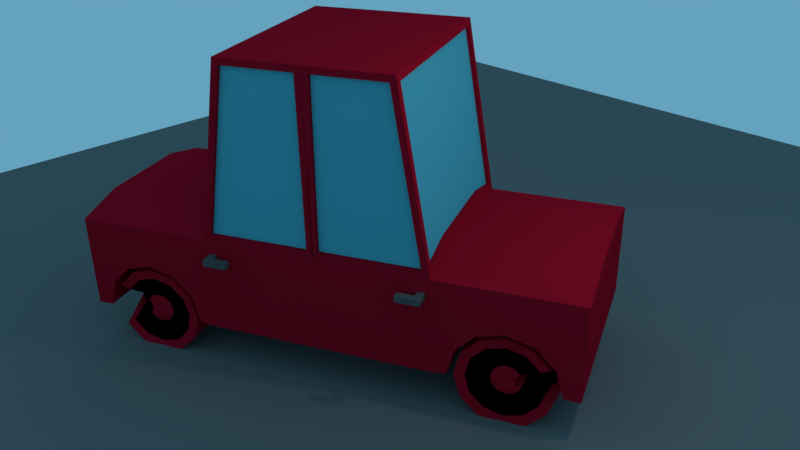 # Source: Car.blend  (saved by Blender 2.77.0; exported with 4.5.12 LTS)
import bpy
from mathutils import Matrix  # noqa: F401  (used for matrix-valued properties, if any)

bpy.ops.wm.read_factory_settings(use_empty=True)
scene = bpy.context.scene
scene.name = 'Scene'

# ---- collections
col_collection_1 = bpy.data.collections.new('Collection 1'); scene.collection.children.link(col_collection_1)

# ---- materials (node trees are filled in below, after node groups)
mat_material_001 = bpy.data.materials.new('Material.001')
mat_material_001.alpha_threshold = 0.0
mat_material_001.use_transparent_shadow = False
mat_material_001.diffuse_color = (0.1679, 0.1679, 0.1679, 1.0)
mat_material_001.roughness = 0.5
mat_car = bpy.data.materials.new('Car ')
mat_car.alpha_threshold = 0.0
mat_car.use_transparent_shadow = False
mat_car.diffuse_color = (0.4672, 0.006023, 0.02015, 1.0)
mat_car.roughness = 0.5
mat_windows = bpy.data.materials.new('Windows')
mat_windows.alpha_threshold = 0.0
mat_windows.use_transparent_shadow = False
mat_windows.diffuse_color = (0.1066, 0.4504, 0.5382, 1.0)
mat_windows.roughness = 0.5
mat_wheel = bpy.data.materials.new('Wheel')
mat_wheel.alpha_threshold = 0.0
mat_wheel.use_transparent_shadow = False
mat_wheel.diffuse_color = (0.0, 0.0, 0.0, 1.0)
mat_wheel.roughness = 0.5
mat_handle = bpy.data.materials.new('Handle')
mat_handle.alpha_threshold = 0.0
mat_handle.use_transparent_shadow = False
mat_handle.diffuse_color = (0.1065, 0.1065, 0.1065, 1.0)
mat_handle.roughness = 0.5

# ---- material node trees

# ---- world
world_world = bpy.data.worlds.new('World'); scene.world = world_world
world_world.color = (0.1306, 0.3604, 0.5071)
world_world.use_sun_shadow = False
world_world.sun_shadow_jitter_overblur = 0.0
world_world.cycles.sampling_method = 'MANUAL'
world_world.light_settings.ao_factor = 0.5

# ---- cameras
cam_camera = bpy.data.cameras.new('Camera')
cam_camera.clip_end = 100.0
cam_camera.lens = 35.0
cam_camera.sensor_width = 32.0
cam_camera.sensor_height = 18.0
cam_camera.ortho_scale = 7.314
cam_camera.dof.focus_distance = 0.0
cam_camera.dof.aperture_fstop = 128.0

# ---- lights
light_lamp = bpy.data.lights.new('Lamp', 'POINT')
light_lamp.transmission_factor = 0.0
light_lamp.cutoff_distance = 30.0
light_lamp.energy = 100.0
light_lamp.shadow_buffer_clip_start = 1.001
light_lamp.shadow_soft_size = 0.1
light_lamp.shadow_maximum_resolution = 0.006
light_lamp.use_absolute_resolution = True

# ---- meshes
me_plane = bpy.data.meshes.new('Plane')
me_plane.from_pydata([(-1.0, -1.0, 0.0), (1.0, -1.0, 0.0), (-1.0, 1.0, 0.0), (1.0, 1.0, 0.0)], [], [(0, 1, 3, 2)])
me_plane.materials.append(mat_material_001)
me_plane.use_remesh_preserve_volume = False
me_plane.use_remesh_preserve_attributes = False
me_plane.use_mirror_vertex_groups = False
me_plane.update()
me_cube_001 = bpy.data.meshes.new('Cube.001')
me_cube_001.from_pydata([(-1.346, -1.222, -0.2992), (-1.282, -1.141, 0.9471), (-3.0, -1.222, 0.8557), (-3.0, -1.222, -0.2992), (-0.9654, -1.141, 2.913), (-1.346, -0.6109, -0.2992), (-3.0, -0.6109, 1.0), (-1.332, -0.6201, 1.079), (-3.0, -0.6109, -0.2992), (-1.013, -0.6109, 2.921), (-1.332, 0.0, 1.079), (-1.346, 0.0, -0.2992), (-3.0, 0.0, 1.0), (-3.0, 0.0, -0.2992), (-1.014, 0.0, 2.921), (-1.252, -1.172, 0.9357), (-0.9319, -1.172, 2.92), (-1.346, -0.6109, 1.0), (-1.346, 0.0, 1.0), (-1.0, -0.6109, 3.0), (-1.0, 0.0, 3.0), (-0.06292, -1.172, 0.9357), (0.01774, -1.222, -0.2992), (-0.07934, -1.172, 2.92), (0.0, 0.0, 3.0), (0.01774, 0.0, -0.2992), (0.01774, -0.6109, -0.2992), (0.0, -0.6109, 3.0), (-1.346, -1.222, 0.8557), (-1.0, -1.222, 3.0), (0.01774, -1.222, 0.8557), (0.0, -1.222, 3.0), (-0.9644, 7.385e-06, 2.913), (-1.283, 7.385e-06, 1.07), (-1.331, -1.142, 0.9554), (-1.015, -1.142, 2.921), (-1.283, -0.6196, 1.07), (-0.9641, -0.6104, 2.913), (-0.06292, -1.222, 0.9357), (-1.252, -1.222, 0.9357), (-0.07934, -1.222, 2.92), (-0.9319, -1.222, 2.92), (-2.17, -1.223, 0.3531), (-1.851, -1.223, 0.2678), (-1.619, -1.223, 0.03492), (-1.533, -1.223, -0.2832), (-2.806, -1.226, -0.2832), (-2.721, -1.223, 0.03492), (-2.488, -1.223, 0.2678), (-2.173, -1.222, 0.8557), (-2.173, 0.0, 1.0), (-2.173, -0.6109, 1.0), (-2.17, -0.6113, 0.3531), (-1.851, -0.6113, 0.2678), (-1.619, -0.6113, 0.03492), (-1.533, -0.6113, -0.2832), (-2.721, -0.6113, 0.03492), (-2.488, -0.6113, 0.2678), (-2.17, 0.0, 0.3531), (-1.851, 0.0, 0.2678), (-1.619, 0.0, 0.03492), (-1.533, 0.0, -0.2832), (-2.721, 0.0, 0.03492), (-2.488, 0.0, 0.2678), (-2.8, -0.6487, -0.2846), (-2.8, 0.0, -0.2846), (-2.806, -1.22, -0.288), (-2.806, -0.6077, -0.288), (-2.922, 0.0, -0.2762), (-2.922, 0.0, -0.2762), (-2.65, -1.191, -0.5567), (-2.65, -0.8, -0.5567), (-2.445, -1.191, -0.762), (-2.445, -0.8, -0.762), (-2.165, -1.191, -0.8372), (-2.165, -0.8, -0.8372), (-1.884, -1.191, -0.762), (-1.884, -0.8, -0.762), (-1.679, -1.191, -0.5567), (-1.679, -0.8, -0.5567), (-1.604, -1.191, -0.2762), (-1.604, -0.8, -0.2762), (-1.679, -1.191, 0.004277), (-1.679, -0.8, 0.004277), (-1.884, -1.191, 0.2096), (-1.884, -0.8, 0.2096), (-2.165, -1.191, 0.2848), (-2.165, -0.8, 0.2848), (-2.445, -1.191, 0.2096), (-2.445, -0.8, 0.2096), (-2.65, -1.191, 0.004277), (-2.65, -0.8, 0.004277), (-2.763, 0.0, -0.2762), (-2.55, -1.17, -0.4966), (-2.389, -1.17, -0.658), (-2.168, -1.17, -0.7171), (-1.948, -1.17, -0.658), (-1.786, -1.17, -0.4966), (-1.727, -1.17, -0.2762), (-1.786, -1.17, -0.05578), (-1.948, -1.17, 0.1056), (-2.168, -1.17, 0.1647), (-2.389, -1.17, 0.1056), (-2.55, -1.17, -0.05578), (-2.763, 0.0, -0.2762), (-2.581, 0.0, -0.2762), (-2.434, -1.088, -0.4275), (-2.323, -1.088, -0.5382), (-2.172, -1.088, -0.5788), (-2.021, -1.088, -0.5382), (-1.91, -1.088, -0.4275), (-1.87, -1.088, -0.2762), (-1.91, -1.088, -0.1249), (-2.021, -1.088, -0.0142), (-2.172, -1.088, 0.02633), (-2.323, -1.088, -0.0142), (-2.434, -1.088, -0.1249), (-2.419, 0.0, -0.2762), (-2.332, -1.115, -0.3664), (-2.266, -1.115, -0.4325), (-2.176, -1.115, -0.4566), (-2.086, -1.115, -0.4325), (-2.019, -1.115, -0.3664), (-1.995, -1.115, -0.2762), (-2.019, -1.115, -0.186), (-2.086, -1.115, -0.12), (-2.176, -1.115, -0.09579), (-2.266, -1.115, -0.12), (-2.332, -1.115, -0.186), (-2.33, 0.0, -0.2762), (-2.275, -1.132, -0.3325), (-2.234, -1.132, -0.3737), (-2.178, -1.132, -0.3888), (-2.121, -1.132, -0.3737), (-2.08, -1.132, -0.3325), (-2.065, -1.132, -0.2762), (-2.08, -1.132, -0.2199), (-2.121, -1.132, -0.1787), (-2.178, -1.132, -0.1637), (-2.234, -1.132, -0.1787), (-2.275, -1.132, -0.2199), (-1.346, -1.222, 0.6153), (0.01774, -1.222, 0.6153), (-1.601, -1.223, -0.03131), (-1.601, -0.6113, -0.03131), (-1.601, 0.0, -0.03131), (-1.346, -1.222, 0.6871), (-1.606, -1.223, -0.01153), (-1.606, -0.6113, -0.01153), (-1.606, 0.0, -0.01153), (0.01774, -1.222, 0.6871), (-1.008, -1.222, 0.8557), (-0.7524, -1.222, 3.0), (-0.7524, 0.0, 3.0), (-0.7524, -0.6109, 3.0), (-1.008, -1.222, -0.2992), (-1.008, 0.0, -0.2992), (-1.008, -0.6109, -0.2992), (-0.9576, -1.222, 0.9357), (-0.7208, -1.222, 2.92), (-0.9576, -1.172, 0.9357), (-0.7208, -1.172, 2.92), (-1.008, -1.222, 0.6153), (-1.008, -1.222, 0.6871), (-1.291, -1.222, 0.8557), (-0.9598, -1.222, 3.0), (-0.9598, 0.0, 3.0), (-0.9598, -0.6109, 3.0), (-1.204, -1.222, 0.9357), (-0.8976, -1.222, 2.92), (-1.204, -1.172, 0.9357), (-0.8976, -1.172, 2.92), (-1.291, -1.222, -0.2992), (-1.291, 0.0, -0.2992), (-1.291, -0.6109, -0.2992), (-1.291, -1.222, 0.6153), (-1.291, -1.222, 0.6871), (-1.291, -1.393, 0.6153), (-1.008, -1.393, 0.6153), (-1.291, -1.393, 0.6871), (-1.008, -1.393, 0.6871), (-1.291, -1.307, 0.6871), (-1.008, -1.307, 0.6871), (-1.291, -1.307, 0.6153), (-1.008, -1.307, 0.6153), (-1.208, -1.222, -0.2992), (-1.208, 0.0, -0.2992), (-1.208, -0.6109, -0.2992), (-1.208, -1.222, 0.6153), (-1.208, -1.222, 0.6871), (-1.208, -1.222, 0.8557), (-0.8992, -1.222, 3.0), (-0.8992, 0.0, 3.0), (-0.8992, -0.6109, 3.0), (-1.132, -1.222, 0.9357), (-0.8459, -1.222, 2.92), (-1.132, -1.172, 0.9357), (-0.8459, -1.172, 2.92), (-1.208, -1.393, 0.6153), (-1.208, -1.393, 0.6871), (-1.208, -1.307, 0.6153), (-1.208, -1.307, 0.6871), (-1.293, -1.222, 0.6153), (-1.293, -1.222, 0.6871), (-1.208, -1.222, 0.6866), (-1.208, -1.307, 0.6866), (-1.008, -1.307, 0.6869), (-1.208, -1.307, 0.6869)], [], [(175, 141, 0, 172), (51, 6, 2, 49), (170, 171, 16, 15), (36, 37, 32, 33), (167, 166, 20, 19), (6, 12, 13, 8), (2, 6, 8, 3), (165, 167, 19, 29), (1, 4, 37, 36), (50, 12, 6, 51), (35, 34, 28, 29), (7, 10, 18, 17), (14, 9, 19, 20), (34, 7, 17, 28), (9, 35, 29, 19), (155, 157, 26, 22), (157, 156, 25, 26), (168, 39, 28, 164), (159, 40, 31, 152), (39, 41, 29, 28), (40, 38, 30, 31), (4, 1, 34, 35), (36, 33, 10, 7), (32, 37, 9, 14), (1, 36, 7, 34), (37, 4, 35, 9), (170, 15, 39, 168), (161, 23, 40, 159), (15, 16, 41, 39), (23, 21, 38, 40), (3, 46, 47, 2), (47, 48, 2), (18, 50, 51, 17), (17, 51, 49, 28), (42, 49, 2, 48), (49, 42, 43, 28), (43, 44, 28), (141, 143, 45, 0), (43, 42, 52, 53), (42, 48, 57, 52), (44, 43, 53, 54), (48, 47, 56, 57), (147, 44, 54, 148), (52, 57, 63, 58), (148, 54, 60, 149), (53, 52, 58, 59), (57, 56, 62, 63), (54, 53, 59, 60), (5, 55, 61, 11), (0, 45, 55, 5), (62, 56, 64, 65), (56, 47, 66, 67), (8, 67, 66, 3), (8, 13, 65, 67), (68, 69, 71, 70), (70, 71, 73, 72), (72, 73, 75, 74), (74, 75, 77, 76), (76, 77, 79, 78), (78, 79, 81, 80), (80, 81, 83, 82), (82, 83, 85, 84), (84, 85, 87, 86), (86, 87, 89, 88), (71, 69, 91, 89, 87, 85, 83, 81, 79, 77, 75, 73), (88, 89, 91, 90), (90, 91, 69, 68), (88, 90, 103, 102), (70, 72, 94, 93), (86, 88, 102, 101), (84, 86, 101, 100), (82, 84, 100, 99), (80, 82, 99, 98), (78, 80, 98, 97), (76, 78, 97, 96), (74, 76, 96, 95), (90, 68, 92, 103), (68, 70, 93, 92), (72, 74, 95, 94), (97, 98, 111, 110), (92, 93, 104), (103, 92, 104), (110, 111, 123, 122), (94, 95, 108, 107), (101, 102, 115, 114), (98, 99, 112, 111), (95, 96, 109, 108), (102, 103, 116, 115), (104, 93, 106, 105), (99, 100, 113, 112), (96, 97, 110, 109), (103, 104, 105, 116), (93, 94, 107, 106), (100, 101, 114, 113), (125, 126, 138, 137), (107, 108, 120, 119), (114, 115, 127, 126), (111, 112, 124, 123), (108, 109, 121, 120), (115, 116, 128, 127), (105, 106, 118, 117), (112, 113, 125, 124), (109, 110, 122, 121), (116, 105, 117, 128), (106, 107, 119, 118), (113, 114, 126, 125), (129, 130, 131, 132, 133, 134, 135, 136, 137, 138, 139, 140), (122, 123, 135, 134), (119, 120, 132, 131), (126, 127, 139, 138), (123, 124, 136, 135), (120, 121, 133, 132), (127, 128, 140, 139), (117, 118, 130, 129), (124, 125, 137, 136), (121, 122, 134, 133), (128, 117, 129, 140), (118, 119, 131, 130), (55, 144, 145, 61), (45, 143, 144, 55), (146, 147, 143, 141), (176, 146, 141, 175), (164, 28, 146, 176), (28, 44, 147, 146), (144, 148, 149, 145), (143, 147, 148, 144), (30, 151, 163, 150), (150, 163, 162, 142), (197, 161, 159, 195), (21, 160, 158, 38), (195, 159, 152, 191), (38, 158, 151, 30), (187, 186, 156, 157), (185, 187, 157, 155), (31, 27, 154, 152), (27, 24, 153, 154), (21, 23, 161, 160), (142, 162, 155, 22), (0, 5, 174, 172), (5, 11, 173, 174), (41, 169, 165, 29), (16, 171, 169, 41), (190, 164, 176, 189), (201, 181, 179, 199), (196, 170, 168, 194), (194, 168, 164, 190), (191, 193, 167, 165), (193, 192, 166, 167), (196, 197, 171, 170), (188, 175, 172, 185), (199, 179, 177, 198), (181, 183, 177, 179), (200, 184, 178, 198), (184, 182, 180, 178), (176, 175, 183, 181), (189, 176, 181, 201), (175, 188, 200, 183), (183, 200, 198, 177), (180, 199, 198, 178), (162, 188, 185, 155), (160, 161, 197, 196), (154, 153, 192, 193), (152, 154, 193, 191), (158, 194, 190, 151), (160, 196, 194, 158), (182, 201, 199, 180), (151, 190, 189, 163), (172, 174, 187, 185), (174, 173, 186, 187), (169, 195, 191, 165), (171, 197, 195, 169), (162, 163, 203, 202), (200, 188, 204, 205), (184, 200, 207, 206)])
me_cube_001.polygons.foreach_set('material_index', [0, 0, 1, 1, 0, 0, 0, 0, 1, 0, 0, 0, 0, 0, 0, 0, 0, 0, 0, 0, 0, 0, 0, 0, 0, 0, 0, 0, 0, 0, 0, 0, 0, 0, 0, 0, 0, 0, 0, 0, 0, 0, 0, 0, 0, 0, 0, 0, 0, 0, 0, 0, 0, 0, 0, 0, 0, 0, 0, 0, 0, 0, 0, 0, 2, 0, 0, 0, 0, 0, 0, 0, 0, 0, 0, 0, 0, 0, 0, 2, 0, 0, 2, 2, 2, 2, 2, 2, 2, 2, 2, 2, 2, 2, 0, 2, 2, 2, 2, 2, 2, 2, 2, 2, 2, 2, 0, 0, 0, 0, 0, 0, 0, 0, 0, 0, 0, 0, 0, 0, 0, 0, 0, 0, 0, 0, 0, 0, 0, 0, 0, 0, 0, 0, 0, 0, 1, 0, 0, 0, 0, 0, 0, 3, 0, 0, 0, 0, 1, 0, 3, 3, 3, 3, 3, 3, 3, 3, 3, 0, 1, 0, 0, 0, 0, 3, 0, 0, 0, 0, 0, 0, 3, 3])
me_cube_001.materials.append(mat_car)
me_cube_001.materials.append(mat_windows)
me_cube_001.materials.append(mat_wheel)
me_cube_001.materials.append(mat_handle)
me_cube_001.use_remesh_preserve_volume = False
me_cube_001.use_remesh_preserve_attributes = False
me_cube_001.use_mirror_vertex_groups = False
me_cube_001.update()

# ---- objects
ob_plane = bpy.data.objects.new('Plane', me_plane)
ob_car = bpy.data.objects.new('Car', me_cube_001)
ob_lamp = bpy.data.objects.new('Lamp', light_lamp)
ob_camera = bpy.data.objects.new('Camera', cam_camera)

# ---- transforms, parenting, visibility, modifiers, constraints
ob_plane.location = (-0.1131, -0.1893, 0.07522)
ob_plane.scale = (8.34, 10.3, 35.67)
ob_plane.lineart.crease_threshold = 0.0
ob_car.location = (0.0, 0.0, 0.8544)
ob_car.rotation_euler = (0.0, 0.0, 3.597)
ob_car.lineart.crease_threshold = 0.0
_m = ob_car.modifiers.new('Mirror', 'MIRROR')
_m.use_axis = (True, True, False)
_m.use_clip = True
ob_lamp.location = (4.076, 1.005, 5.904)
ob_lamp.rotation_euler = (0.6503, 0.05522, 1.866)
ob_lamp.lock_rotations_4d = False
ob_lamp.empty_display_type = 'ARROWS'
ob_lamp.color = (0.0, 0.0, 0.0, 0.0)
ob_lamp.lineart.crease_threshold = 0.0
ob_camera.location = (7.272, -6.072, 6.248)
ob_camera.rotation_euler = (1.109, 0.01082, 0.8149)
ob_camera.lock_rotations_4d = False
ob_camera.empty_display_type = 'ARROWS'
ob_camera.color = (0.0, 0.0, 0.0, 0.0)
ob_camera.display_type = 'WIRE'
ob_camera.lineart.crease_threshold = 0.0

# ---- collection membership
col_collection_1.objects.link(ob_plane)
col_collection_1.objects.link(ob_car)
col_collection_1.objects.link(ob_lamp)
col_collection_1.objects.link(ob_camera)

# ---- scene / render settings (as saved in the file)
scene.camera = ob_camera
scene.frame_start = 1; scene.frame_end = 250; scene.frame_set(1)
scene.render.engine = 'BLENDER_EEVEE_NEXT'
scene.render.resolution_percentage = 50
scene.render.dither_intensity = 0.0
scene.cycles.use_denoising = False
scene.cycles.samples = 128
scene.cycles.sampling_pattern = 'TABULATED_SOBOL'
scene.cycles.light_sampling_threshold = 0.0
scene.cycles.use_adaptive_sampling = False
scene.cycles.use_light_tree = False
scene.cycles.blur_glossy = 0.0
scene.cycles.sample_clamp_indirect = 0.0
scene.view_settings.view_transform = 'Standard'
bpy.context.view_layer.update()
